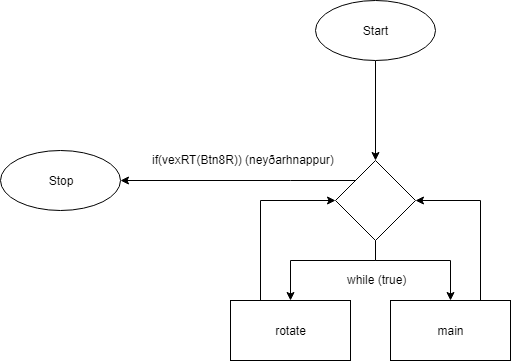

The diagram above was exported from draw.io. Its source (the exported page's mxGraphModel, read from the mxfile embedded in the PNG):
<mxGraphModel dx="1010" dy="582" grid="1" gridSize="10" guides="1" tooltips="1" connect="1" arrows="1" fold="1" page="1" pageScale="1" pageWidth="850" pageHeight="1100" math="0" shadow="0">
  <root>
    <mxCell id="0" />
    <mxCell id="1" parent="0" />
    <mxCell id="MLuHkR8lckM5Q24KyP5N-9" value="" style="edgeStyle=orthogonalEdgeStyle;rounded=0;orthogonalLoop=1;jettySize=auto;html=1;entryX=1;entryY=0.5;entryDx=0;entryDy=0;" edge="1" parent="1" source="MLuHkR8lckM5Q24KyP5N-1" target="MLuHkR8lckM5Q24KyP5N-4">
      <mxGeometry relative="1" as="geometry">
        <mxPoint x="565" y="390" as="targetPoint" />
        <Array as="points">
          <mxPoint x="530" y="280" />
        </Array>
      </mxGeometry>
    </mxCell>
    <mxCell id="MLuHkR8lckM5Q24KyP5N-1" value="main" style="rounded=0;whiteSpace=wrap;html=1;" vertex="1" parent="1">
      <mxGeometry x="440" y="380" width="120" height="60" as="geometry" />
    </mxCell>
    <mxCell id="MLuHkR8lckM5Q24KyP5N-5" value="" style="edgeStyle=orthogonalEdgeStyle;rounded=0;orthogonalLoop=1;jettySize=auto;html=1;entryX=0.5;entryY=0;entryDx=0;entryDy=0;" edge="1" parent="1" source="MLuHkR8lckM5Q24KyP5N-2" target="MLuHkR8lckM5Q24KyP5N-4">
      <mxGeometry relative="1" as="geometry">
        <Array as="points" />
      </mxGeometry>
    </mxCell>
    <mxCell id="MLuHkR8lckM5Q24KyP5N-2" value="Start" style="ellipse;whiteSpace=wrap;html=1;" vertex="1" parent="1">
      <mxGeometry x="365" y="80" width="120" height="60" as="geometry" />
    </mxCell>
    <mxCell id="MLuHkR8lckM5Q24KyP5N-3" value="Stop" style="ellipse;whiteSpace=wrap;html=1;" vertex="1" parent="1">
      <mxGeometry x="50" y="230" width="120" height="60" as="geometry" />
    </mxCell>
    <mxCell id="MLuHkR8lckM5Q24KyP5N-6" value="" style="edgeStyle=orthogonalEdgeStyle;rounded=0;orthogonalLoop=1;jettySize=auto;html=1;exitX=0;exitY=0;exitDx=0;exitDy=0;" edge="1" parent="1" source="MLuHkR8lckM5Q24KyP5N-4" target="MLuHkR8lckM5Q24KyP5N-3">
      <mxGeometry relative="1" as="geometry">
        <Array as="points">
          <mxPoint x="340" y="260" />
        </Array>
      </mxGeometry>
    </mxCell>
    <mxCell id="MLuHkR8lckM5Q24KyP5N-7" value="" style="edgeStyle=orthogonalEdgeStyle;rounded=0;orthogonalLoop=1;jettySize=auto;html=1;exitX=0.5;exitY=1;exitDx=0;exitDy=0;" edge="1" parent="1" source="MLuHkR8lckM5Q24KyP5N-4" target="MLuHkR8lckM5Q24KyP5N-1">
      <mxGeometry relative="1" as="geometry">
        <Array as="points">
          <mxPoint x="425" y="340" />
          <mxPoint x="500" y="340" />
        </Array>
      </mxGeometry>
    </mxCell>
    <mxCell id="MLuHkR8lckM5Q24KyP5N-15" style="edgeStyle=orthogonalEdgeStyle;rounded=0;orthogonalLoop=1;jettySize=auto;html=1;exitX=0.5;exitY=1;exitDx=0;exitDy=0;entryX=0.5;entryY=0;entryDx=0;entryDy=0;" edge="1" parent="1" source="MLuHkR8lckM5Q24KyP5N-4" target="MLuHkR8lckM5Q24KyP5N-12">
      <mxGeometry relative="1" as="geometry">
        <Array as="points">
          <mxPoint x="425" y="340" />
          <mxPoint x="340" y="340" />
        </Array>
      </mxGeometry>
    </mxCell>
    <mxCell id="MLuHkR8lckM5Q24KyP5N-4" value="" style="rhombus;whiteSpace=wrap;html=1;" vertex="1" parent="1">
      <mxGeometry x="385" y="240" width="80" height="80" as="geometry" />
    </mxCell>
    <mxCell id="MLuHkR8lckM5Q24KyP5N-16" style="edgeStyle=orthogonalEdgeStyle;rounded=0;orthogonalLoop=1;jettySize=auto;html=1;exitX=0.25;exitY=0;exitDx=0;exitDy=0;entryX=0;entryY=0.5;entryDx=0;entryDy=0;" edge="1" parent="1" source="MLuHkR8lckM5Q24KyP5N-12" target="MLuHkR8lckM5Q24KyP5N-4">
      <mxGeometry relative="1" as="geometry" />
    </mxCell>
    <mxCell id="MLuHkR8lckM5Q24KyP5N-12" value="rotate" style="rounded=0;whiteSpace=wrap;html=1;" vertex="1" parent="1">
      <mxGeometry x="280" y="380" width="120" height="60" as="geometry" />
    </mxCell>
    <mxCell id="MLuHkR8lckM5Q24KyP5N-17" value="while (true)" style="text;html=1;resizable=0;points=[];autosize=1;align=left;verticalAlign=top;spacingTop=-4;" vertex="1" parent="1">
      <mxGeometry x="395" y="350" width="70" height="20" as="geometry" />
    </mxCell>
    <mxCell id="MLuHkR8lckM5Q24KyP5N-18" value="if(vexRT(Btn8R)) (neyðarhnappur)" style="text;html=1;resizable=0;points=[];autosize=1;align=left;verticalAlign=top;spacingTop=-4;" vertex="1" parent="1">
      <mxGeometry x="200" y="230" width="200" height="20" as="geometry" />
    </mxCell>
  </root>
</mxGraphModel>